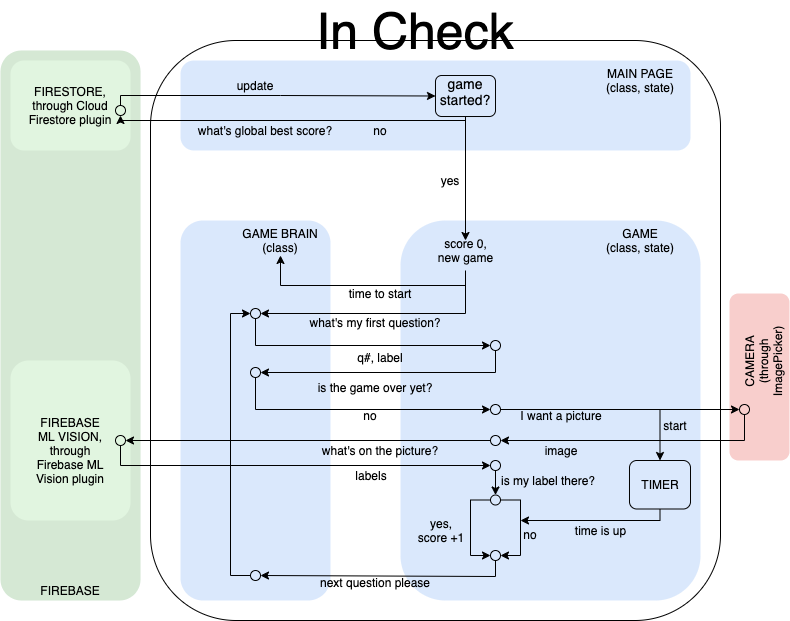

The diagram above was exported from draw.io. Its source (the exported page's mxGraphModel, read from the mxfile embedded in the PNG):
<mxGraphModel dx="1298" dy="817" grid="1" gridSize="10" guides="1" tooltips="1" connect="1" arrows="1" fold="1" page="1" pageScale="1" pageWidth="827" pageHeight="1169" math="0" shadow="0">
  <root>
    <mxCell id="WIyWlLk6GJQsqaUBKTNV-0" />
    <mxCell id="WIyWlLk6GJQsqaUBKTNV-1" parent="WIyWlLk6GJQsqaUBKTNV-0" />
    <mxCell id="84AeSOiHKV5S3XMJYUuM-5" value="" style="rounded=1;whiteSpace=wrap;html=1;shadow=0;glass=0;comic=0;fillColor=#d5e8d4;strokeColor=none;" vertex="1" parent="WIyWlLk6GJQsqaUBKTNV-1">
      <mxGeometry x="10" y="130" width="140" height="550" as="geometry" />
    </mxCell>
    <mxCell id="84AeSOiHKV5S3XMJYUuM-3" value="" style="rounded=1;whiteSpace=wrap;html=1;shadow=0;glass=0;comic=0;strokeColor=none;fillColor=#E1F5E0;" vertex="1" parent="WIyWlLk6GJQsqaUBKTNV-1">
      <mxGeometry x="20" y="140" width="120" height="90" as="geometry" />
    </mxCell>
    <mxCell id="84AeSOiHKV5S3XMJYUuM-0" value="" style="rounded=1;whiteSpace=wrap;html=1;fillColor=#dae8fc;strokeColor=none;" vertex="1" parent="WIyWlLk6GJQsqaUBKTNV-1">
      <mxGeometry x="190" y="140" width="510" height="90" as="geometry" />
    </mxCell>
    <mxCell id="84AeSOiHKV5S3XMJYUuM-1" value="" style="rounded=1;whiteSpace=wrap;html=1;shadow=0;comic=0;glass=0;fillColor=#dae8fc;strokeColor=none;" vertex="1" parent="WIyWlLk6GJQsqaUBKTNV-1">
      <mxGeometry x="410" y="300" width="300" height="380" as="geometry" />
    </mxCell>
    <mxCell id="84AeSOiHKV5S3XMJYUuM-2" value="" style="rounded=1;whiteSpace=wrap;html=1;shadow=0;glass=0;comic=0;fillColor=#dae8fc;strokeColor=none;" vertex="1" parent="WIyWlLk6GJQsqaUBKTNV-1">
      <mxGeometry x="190" y="300" width="150" height="380" as="geometry" />
    </mxCell>
    <mxCell id="84AeSOiHKV5S3XMJYUuM-40" style="edgeStyle=orthogonalEdgeStyle;rounded=0;orthogonalLoop=1;jettySize=auto;html=1;entryX=0;entryY=0.5;entryDx=0;entryDy=0;exitX=0.5;exitY=0;exitDx=0;exitDy=0;" edge="1" parent="WIyWlLk6GJQsqaUBKTNV-1" source="84AeSOiHKV5S3XMJYUuM-49" target="84AeSOiHKV5S3XMJYUuM-41">
      <mxGeometry relative="1" as="geometry">
        <mxPoint x="141" y="180" as="sourcePoint" />
        <Array as="points">
          <mxPoint x="130" y="175" />
          <mxPoint x="290" y="175" />
        </Array>
      </mxGeometry>
    </mxCell>
    <mxCell id="84AeSOiHKV5S3XMJYUuM-4" value="" style="rounded=1;whiteSpace=wrap;html=1;shadow=0;glass=0;comic=0;strokeColor=none;fillColor=#E1F5E0;" vertex="1" parent="WIyWlLk6GJQsqaUBKTNV-1">
      <mxGeometry x="20" y="440" width="120" height="160" as="geometry" />
    </mxCell>
    <mxCell id="84AeSOiHKV5S3XMJYUuM-7" value="" style="rounded=1;whiteSpace=wrap;html=1;shadow=0;glass=0;comic=0;fillColor=#f8cecc;strokeColor=none;" vertex="1" parent="WIyWlLk6GJQsqaUBKTNV-1">
      <mxGeometry x="739" y="373" width="60" height="167" as="geometry" />
    </mxCell>
    <mxCell id="84AeSOiHKV5S3XMJYUuM-37" style="edgeStyle=orthogonalEdgeStyle;rounded=0;orthogonalLoop=1;jettySize=auto;html=1;entryX=0.5;entryY=0;entryDx=0;entryDy=0;exitX=0.5;exitY=1;exitDx=0;exitDy=0;" edge="1" parent="WIyWlLk6GJQsqaUBKTNV-1" source="84AeSOiHKV5S3XMJYUuM-41" target="84AeSOiHKV5S3XMJYUuM-10">
      <mxGeometry relative="1" as="geometry">
        <mxPoint x="475" y="200" as="sourcePoint" />
      </mxGeometry>
    </mxCell>
    <mxCell id="84AeSOiHKV5S3XMJYUuM-38" style="edgeStyle=orthogonalEdgeStyle;rounded=0;orthogonalLoop=1;jettySize=auto;html=1;entryX=0.5;entryY=1;entryDx=0;entryDy=0;" edge="1" parent="WIyWlLk6GJQsqaUBKTNV-1" target="84AeSOiHKV5S3XMJYUuM-49">
      <mxGeometry relative="1" as="geometry">
        <mxPoint x="475" y="200" as="sourcePoint" />
        <Array as="points">
          <mxPoint x="130" y="200" />
        </Array>
      </mxGeometry>
    </mxCell>
    <mxCell id="84AeSOiHKV5S3XMJYUuM-8" value="&lt;font style=&quot;font-size: 14px&quot;&gt;game started?&lt;/font&gt;" style="text;html=1;strokeColor=none;fillColor=none;align=center;verticalAlign=middle;whiteSpace=wrap;rounded=0;shadow=0;glass=0;comic=0;" vertex="1" parent="WIyWlLk6GJQsqaUBKTNV-1">
      <mxGeometry x="450" y="161" width="50" height="20" as="geometry" />
    </mxCell>
    <mxCell id="84AeSOiHKV5S3XMJYUuM-53" style="edgeStyle=orthogonalEdgeStyle;rounded=0;orthogonalLoop=1;jettySize=auto;html=1;entryX=1;entryY=0.5;entryDx=0;entryDy=0;" edge="1" parent="WIyWlLk6GJQsqaUBKTNV-1">
      <mxGeometry relative="1" as="geometry">
        <mxPoint x="475" y="350" as="sourcePoint" />
        <mxPoint x="290" y="335" as="targetPoint" />
        <Array as="points">
          <mxPoint x="475" y="365" />
        </Array>
      </mxGeometry>
    </mxCell>
    <mxCell id="84AeSOiHKV5S3XMJYUuM-56" style="edgeStyle=orthogonalEdgeStyle;rounded=0;orthogonalLoop=1;jettySize=auto;html=1;entryX=1;entryY=0.5;entryDx=0;entryDy=0;" edge="1" parent="WIyWlLk6GJQsqaUBKTNV-1" target="84AeSOiHKV5S3XMJYUuM-54">
      <mxGeometry relative="1" as="geometry">
        <mxPoint x="475" y="360" as="sourcePoint" />
        <Array as="points">
          <mxPoint x="475" y="393" />
        </Array>
      </mxGeometry>
    </mxCell>
    <mxCell id="84AeSOiHKV5S3XMJYUuM-10" value="score 0,&lt;br&gt;new game" style="text;html=1;strokeColor=none;fillColor=none;align=center;verticalAlign=middle;whiteSpace=wrap;rounded=0;shadow=0;glass=0;comic=0;" vertex="1" parent="WIyWlLk6GJQsqaUBKTNV-1">
      <mxGeometry x="442.5" y="320" width="65" height="20" as="geometry" />
    </mxCell>
    <mxCell id="84AeSOiHKV5S3XMJYUuM-13" value="yes" style="text;html=1;strokeColor=none;fillColor=none;align=center;verticalAlign=middle;whiteSpace=wrap;rounded=0;shadow=0;glass=0;comic=0;" vertex="1" parent="WIyWlLk6GJQsqaUBKTNV-1">
      <mxGeometry x="440" y="250" width="40" height="20" as="geometry" />
    </mxCell>
    <mxCell id="84AeSOiHKV5S3XMJYUuM-14" value="no" style="text;html=1;strokeColor=none;fillColor=none;align=center;verticalAlign=middle;whiteSpace=wrap;rounded=0;shadow=0;glass=0;comic=0;" vertex="1" parent="WIyWlLk6GJQsqaUBKTNV-1">
      <mxGeometry x="370" y="200" width="40" height="20" as="geometry" />
    </mxCell>
    <mxCell id="84AeSOiHKV5S3XMJYUuM-15" value="what's global best score?" style="text;html=1;strokeColor=none;fillColor=none;align=center;verticalAlign=middle;whiteSpace=wrap;rounded=0;shadow=0;glass=0;comic=0;" vertex="1" parent="WIyWlLk6GJQsqaUBKTNV-1">
      <mxGeometry x="200" y="200" width="150" height="20" as="geometry" />
    </mxCell>
    <mxCell id="84AeSOiHKV5S3XMJYUuM-16" value="FIRESTORE, through Cloud Firestore plugin" style="text;html=1;strokeColor=none;fillColor=none;align=center;verticalAlign=middle;whiteSpace=wrap;rounded=0;shadow=0;glass=0;comic=0;" vertex="1" parent="WIyWlLk6GJQsqaUBKTNV-1">
      <mxGeometry x="35" y="175" width="90" height="20" as="geometry" />
    </mxCell>
    <mxCell id="84AeSOiHKV5S3XMJYUuM-17" value="FIREBASE ML VISION,&lt;br&gt;through Firebase ML Vision plugin" style="text;html=1;strokeColor=none;fillColor=none;align=center;verticalAlign=middle;whiteSpace=wrap;rounded=0;shadow=0;glass=0;comic=0;" vertex="1" parent="WIyWlLk6GJQsqaUBKTNV-1">
      <mxGeometry x="40" y="520" width="80" height="20" as="geometry" />
    </mxCell>
    <mxCell id="84AeSOiHKV5S3XMJYUuM-18" value="FIREBASE" style="text;html=1;strokeColor=none;fillColor=none;align=center;verticalAlign=middle;whiteSpace=wrap;rounded=0;shadow=0;glass=0;comic=0;" vertex="1" parent="WIyWlLk6GJQsqaUBKTNV-1">
      <mxGeometry x="60" y="660" width="40" height="20" as="geometry" />
    </mxCell>
    <mxCell id="84AeSOiHKV5S3XMJYUuM-19" value="CAMERA (through ImagePicker)" style="text;html=1;strokeColor=none;fillColor=none;align=center;verticalAlign=middle;whiteSpace=wrap;rounded=0;shadow=0;glass=0;comic=0;rotation=-90;" vertex="1" parent="WIyWlLk6GJQsqaUBKTNV-1">
      <mxGeometry x="728" y="431" width="90" height="20" as="geometry" />
    </mxCell>
    <mxCell id="84AeSOiHKV5S3XMJYUuM-20" value="MAIN PAGE (class, state)" style="text;html=1;strokeColor=none;fillColor=none;align=center;verticalAlign=middle;whiteSpace=wrap;rounded=0;shadow=0;glass=0;comic=0;" vertex="1" parent="WIyWlLk6GJQsqaUBKTNV-1">
      <mxGeometry x="610" y="150" width="80" height="20" as="geometry" />
    </mxCell>
    <mxCell id="84AeSOiHKV5S3XMJYUuM-21" value="GAME&lt;br&gt;(class, state)" style="text;html=1;strokeColor=none;fillColor=none;align=center;verticalAlign=middle;whiteSpace=wrap;rounded=0;shadow=0;glass=0;comic=0;" vertex="1" parent="WIyWlLk6GJQsqaUBKTNV-1">
      <mxGeometry x="610" y="310" width="80" height="20" as="geometry" />
    </mxCell>
    <mxCell id="84AeSOiHKV5S3XMJYUuM-22" value="GAME BRAIN&lt;br&gt;(class)" style="text;html=1;strokeColor=none;fillColor=none;align=center;verticalAlign=middle;whiteSpace=wrap;rounded=0;shadow=0;glass=0;comic=0;" vertex="1" parent="WIyWlLk6GJQsqaUBKTNV-1">
      <mxGeometry x="250" y="310" width="80" height="20" as="geometry" />
    </mxCell>
    <mxCell id="84AeSOiHKV5S3XMJYUuM-23" value="time to start" style="text;html=1;strokeColor=none;fillColor=none;align=center;verticalAlign=middle;whiteSpace=wrap;rounded=0;shadow=0;glass=0;comic=0;" vertex="1" parent="WIyWlLk6GJQsqaUBKTNV-1">
      <mxGeometry x="350" y="363" width="80" height="20" as="geometry" />
    </mxCell>
    <mxCell id="84AeSOiHKV5S3XMJYUuM-24" value="what's my first question?" style="text;html=1;strokeColor=none;fillColor=none;align=center;verticalAlign=middle;whiteSpace=wrap;rounded=0;shadow=0;glass=0;comic=0;" vertex="1" parent="WIyWlLk6GJQsqaUBKTNV-1">
      <mxGeometry x="300" y="392" width="170" height="20" as="geometry" />
    </mxCell>
    <mxCell id="84AeSOiHKV5S3XMJYUuM-25" value="q#, label" style="text;html=1;strokeColor=none;fillColor=none;align=center;verticalAlign=middle;whiteSpace=wrap;rounded=0;shadow=0;glass=0;comic=0;" vertex="1" parent="WIyWlLk6GJQsqaUBKTNV-1">
      <mxGeometry x="350" y="427" width="80" height="20" as="geometry" />
    </mxCell>
    <mxCell id="84AeSOiHKV5S3XMJYUuM-26" value="is the game over yet?" style="text;html=1;strokeColor=none;fillColor=none;align=center;verticalAlign=middle;whiteSpace=wrap;rounded=0;shadow=0;glass=0;comic=0;" vertex="1" parent="WIyWlLk6GJQsqaUBKTNV-1">
      <mxGeometry x="325" y="457" width="120" height="20" as="geometry" />
    </mxCell>
    <mxCell id="84AeSOiHKV5S3XMJYUuM-27" value="no" style="text;html=1;strokeColor=none;fillColor=none;align=center;verticalAlign=middle;whiteSpace=wrap;rounded=0;shadow=0;glass=0;comic=0;" vertex="1" parent="WIyWlLk6GJQsqaUBKTNV-1">
      <mxGeometry x="340" y="485" width="80" height="20" as="geometry" />
    </mxCell>
    <mxCell id="84AeSOiHKV5S3XMJYUuM-28" value="I want a picture" style="text;html=1;strokeColor=none;fillColor=none;align=center;verticalAlign=middle;whiteSpace=wrap;rounded=0;shadow=0;glass=0;comic=0;" vertex="1" parent="WIyWlLk6GJQsqaUBKTNV-1">
      <mxGeometry x="526" y="485" width="90" height="20" as="geometry" />
    </mxCell>
    <mxCell id="84AeSOiHKV5S3XMJYUuM-29" value="image" style="text;html=1;strokeColor=none;fillColor=none;align=center;verticalAlign=middle;whiteSpace=wrap;rounded=0;shadow=0;glass=0;comic=0;" vertex="1" parent="WIyWlLk6GJQsqaUBKTNV-1">
      <mxGeometry x="551" y="520" width="40" height="20" as="geometry" />
    </mxCell>
    <mxCell id="84AeSOiHKV5S3XMJYUuM-31" value="what's on the picture?" style="text;html=1;strokeColor=none;fillColor=none;align=center;verticalAlign=middle;whiteSpace=wrap;rounded=0;shadow=0;glass=0;comic=0;" vertex="1" parent="WIyWlLk6GJQsqaUBKTNV-1">
      <mxGeometry x="310" y="520" width="160" height="20" as="geometry" />
    </mxCell>
    <mxCell id="84AeSOiHKV5S3XMJYUuM-32" value="labels" style="text;html=1;strokeColor=none;fillColor=none;align=center;verticalAlign=middle;whiteSpace=wrap;rounded=0;shadow=0;glass=0;comic=0;" vertex="1" parent="WIyWlLk6GJQsqaUBKTNV-1">
      <mxGeometry x="361" y="545" width="40" height="20" as="geometry" />
    </mxCell>
    <mxCell id="84AeSOiHKV5S3XMJYUuM-33" value="is my label there?" style="text;html=1;strokeColor=none;fillColor=none;align=center;verticalAlign=middle;whiteSpace=wrap;rounded=0;shadow=0;glass=0;comic=0;" vertex="1" parent="WIyWlLk6GJQsqaUBKTNV-1">
      <mxGeometry x="500" y="550" width="116" height="20" as="geometry" />
    </mxCell>
    <mxCell id="84AeSOiHKV5S3XMJYUuM-34" value="yes,&lt;br&gt;score +1" style="text;html=1;strokeColor=none;fillColor=none;align=center;verticalAlign=middle;whiteSpace=wrap;rounded=0;shadow=0;glass=0;comic=0;" vertex="1" parent="WIyWlLk6GJQsqaUBKTNV-1">
      <mxGeometry x="426" y="600" width="50" height="20" as="geometry" />
    </mxCell>
    <mxCell id="84AeSOiHKV5S3XMJYUuM-35" value="no" style="text;html=1;strokeColor=none;fillColor=none;align=center;verticalAlign=middle;whiteSpace=wrap;rounded=0;shadow=0;glass=0;comic=0;" vertex="1" parent="WIyWlLk6GJQsqaUBKTNV-1">
      <mxGeometry x="520" y="604" width="40" height="20" as="geometry" />
    </mxCell>
    <mxCell id="84AeSOiHKV5S3XMJYUuM-36" value="next question please" style="text;html=1;strokeColor=none;fillColor=none;align=center;verticalAlign=middle;whiteSpace=wrap;rounded=0;shadow=0;glass=0;comic=0;" vertex="1" parent="WIyWlLk6GJQsqaUBKTNV-1">
      <mxGeometry x="310" y="652" width="150" height="20" as="geometry" />
    </mxCell>
    <mxCell id="84AeSOiHKV5S3XMJYUuM-39" value="update" style="text;html=1;strokeColor=none;fillColor=none;align=center;verticalAlign=middle;whiteSpace=wrap;rounded=0;shadow=0;glass=0;comic=0;" vertex="1" parent="WIyWlLk6GJQsqaUBKTNV-1">
      <mxGeometry x="215" y="155" width="100" height="20" as="geometry" />
    </mxCell>
    <mxCell id="84AeSOiHKV5S3XMJYUuM-41" value="" style="rounded=1;whiteSpace=wrap;html=1;shadow=0;glass=0;comic=0;fillColor=none;" vertex="1" parent="WIyWlLk6GJQsqaUBKTNV-1">
      <mxGeometry x="445" y="155" width="60" height="41" as="geometry" />
    </mxCell>
    <mxCell id="84AeSOiHKV5S3XMJYUuM-62" style="edgeStyle=orthogonalEdgeStyle;rounded=0;orthogonalLoop=1;jettySize=auto;html=1;entryX=1;entryY=0.5;entryDx=0;entryDy=0;" edge="1" parent="WIyWlLk6GJQsqaUBKTNV-1" source="84AeSOiHKV5S3XMJYUuM-48" target="84AeSOiHKV5S3XMJYUuM-61">
      <mxGeometry relative="1" as="geometry">
        <Array as="points">
          <mxPoint x="505" y="452" />
        </Array>
      </mxGeometry>
    </mxCell>
    <mxCell id="84AeSOiHKV5S3XMJYUuM-48" value="" style="ellipse;whiteSpace=wrap;html=1;rounded=1;shadow=0;glass=0;comic=0;fillColor=none;" vertex="1" parent="WIyWlLk6GJQsqaUBKTNV-1">
      <mxGeometry x="500" y="420" width="10" height="10" as="geometry" />
    </mxCell>
    <mxCell id="84AeSOiHKV5S3XMJYUuM-49" value="" style="ellipse;whiteSpace=wrap;html=1;rounded=1;shadow=0;glass=0;comic=0;fillColor=none;" vertex="1" parent="WIyWlLk6GJQsqaUBKTNV-1">
      <mxGeometry x="125" y="185" width="10" height="10" as="geometry" />
    </mxCell>
    <mxCell id="84AeSOiHKV5S3XMJYUuM-58" style="edgeStyle=orthogonalEdgeStyle;rounded=0;orthogonalLoop=1;jettySize=auto;html=1;entryX=0;entryY=0.5;entryDx=0;entryDy=0;" edge="1" parent="WIyWlLk6GJQsqaUBKTNV-1" source="84AeSOiHKV5S3XMJYUuM-54" target="84AeSOiHKV5S3XMJYUuM-48">
      <mxGeometry relative="1" as="geometry">
        <Array as="points">
          <mxPoint x="265" y="425" />
        </Array>
      </mxGeometry>
    </mxCell>
    <mxCell id="84AeSOiHKV5S3XMJYUuM-54" value="" style="ellipse;whiteSpace=wrap;html=1;rounded=1;shadow=0;glass=0;comic=0;fillColor=none;" vertex="1" parent="WIyWlLk6GJQsqaUBKTNV-1">
      <mxGeometry x="260" y="388" width="10" height="10" as="geometry" />
    </mxCell>
    <mxCell id="84AeSOiHKV5S3XMJYUuM-65" style="edgeStyle=orthogonalEdgeStyle;rounded=0;orthogonalLoop=1;jettySize=auto;html=1;entryX=0;entryY=0.5;entryDx=0;entryDy=0;" edge="1" parent="WIyWlLk6GJQsqaUBKTNV-1" source="84AeSOiHKV5S3XMJYUuM-61" target="84AeSOiHKV5S3XMJYUuM-64">
      <mxGeometry relative="1" as="geometry">
        <Array as="points">
          <mxPoint x="265" y="489" />
        </Array>
      </mxGeometry>
    </mxCell>
    <mxCell id="84AeSOiHKV5S3XMJYUuM-61" value="" style="ellipse;whiteSpace=wrap;html=1;rounded=1;shadow=0;glass=0;comic=0;fillColor=none;" vertex="1" parent="WIyWlLk6GJQsqaUBKTNV-1">
      <mxGeometry x="260" y="447" width="10" height="10" as="geometry" />
    </mxCell>
    <mxCell id="84AeSOiHKV5S3XMJYUuM-69" style="edgeStyle=orthogonalEdgeStyle;rounded=0;orthogonalLoop=1;jettySize=auto;html=1;entryX=0;entryY=0.5;entryDx=0;entryDy=0;" edge="1" parent="WIyWlLk6GJQsqaUBKTNV-1" source="84AeSOiHKV5S3XMJYUuM-64" target="84AeSOiHKV5S3XMJYUuM-68">
      <mxGeometry relative="1" as="geometry" />
    </mxCell>
    <mxCell id="84AeSOiHKV5S3XMJYUuM-93" style="edgeStyle=orthogonalEdgeStyle;rounded=0;orthogonalLoop=1;jettySize=auto;html=1;entryX=0.5;entryY=0;entryDx=0;entryDy=0;" edge="1" parent="WIyWlLk6GJQsqaUBKTNV-1" source="84AeSOiHKV5S3XMJYUuM-64" target="84AeSOiHKV5S3XMJYUuM-88">
      <mxGeometry relative="1" as="geometry" />
    </mxCell>
    <mxCell id="84AeSOiHKV5S3XMJYUuM-64" value="" style="ellipse;whiteSpace=wrap;html=1;rounded=1;shadow=0;glass=0;comic=0;fillColor=none;fontStyle=0" vertex="1" parent="WIyWlLk6GJQsqaUBKTNV-1">
      <mxGeometry x="500" y="484" width="10" height="10" as="geometry" />
    </mxCell>
    <mxCell id="84AeSOiHKV5S3XMJYUuM-71" style="edgeStyle=orthogonalEdgeStyle;rounded=0;orthogonalLoop=1;jettySize=auto;html=1;entryX=1;entryY=0.5;entryDx=0;entryDy=0;" edge="1" parent="WIyWlLk6GJQsqaUBKTNV-1" source="84AeSOiHKV5S3XMJYUuM-68" target="84AeSOiHKV5S3XMJYUuM-70">
      <mxGeometry relative="1" as="geometry">
        <Array as="points">
          <mxPoint x="754" y="520" />
        </Array>
      </mxGeometry>
    </mxCell>
    <mxCell id="84AeSOiHKV5S3XMJYUuM-68" value="" style="ellipse;whiteSpace=wrap;html=1;rounded=1;shadow=0;glass=0;comic=0;fillColor=none;" vertex="1" parent="WIyWlLk6GJQsqaUBKTNV-1">
      <mxGeometry x="749" y="484" width="10" height="10" as="geometry" />
    </mxCell>
    <mxCell id="84AeSOiHKV5S3XMJYUuM-73" style="edgeStyle=orthogonalEdgeStyle;rounded=0;orthogonalLoop=1;jettySize=auto;html=1;entryX=1;entryY=0.5;entryDx=0;entryDy=0;" edge="1" parent="WIyWlLk6GJQsqaUBKTNV-1" source="84AeSOiHKV5S3XMJYUuM-70" target="84AeSOiHKV5S3XMJYUuM-72">
      <mxGeometry relative="1" as="geometry" />
    </mxCell>
    <mxCell id="84AeSOiHKV5S3XMJYUuM-70" value="" style="ellipse;whiteSpace=wrap;html=1;rounded=1;shadow=0;glass=0;comic=0;fillColor=none;" vertex="1" parent="WIyWlLk6GJQsqaUBKTNV-1">
      <mxGeometry x="500" y="515" width="10" height="10" as="geometry" />
    </mxCell>
    <mxCell id="84AeSOiHKV5S3XMJYUuM-75" style="edgeStyle=orthogonalEdgeStyle;rounded=0;orthogonalLoop=1;jettySize=auto;html=1;entryX=0;entryY=0.5;entryDx=0;entryDy=0;" edge="1" parent="WIyWlLk6GJQsqaUBKTNV-1" source="84AeSOiHKV5S3XMJYUuM-72" target="84AeSOiHKV5S3XMJYUuM-74">
      <mxGeometry relative="1" as="geometry">
        <Array as="points">
          <mxPoint x="130" y="545" />
        </Array>
      </mxGeometry>
    </mxCell>
    <mxCell id="84AeSOiHKV5S3XMJYUuM-72" value="" style="ellipse;whiteSpace=wrap;html=1;rounded=1;shadow=0;glass=0;comic=0;fillColor=none;" vertex="1" parent="WIyWlLk6GJQsqaUBKTNV-1">
      <mxGeometry x="125" y="515" width="10" height="10" as="geometry" />
    </mxCell>
    <mxCell id="84AeSOiHKV5S3XMJYUuM-77" style="edgeStyle=orthogonalEdgeStyle;rounded=0;orthogonalLoop=1;jettySize=auto;html=1;entryX=0.5;entryY=0;entryDx=0;entryDy=0;" edge="1" parent="WIyWlLk6GJQsqaUBKTNV-1" source="84AeSOiHKV5S3XMJYUuM-74" target="84AeSOiHKV5S3XMJYUuM-76">
      <mxGeometry relative="1" as="geometry" />
    </mxCell>
    <mxCell id="84AeSOiHKV5S3XMJYUuM-74" value="" style="ellipse;whiteSpace=wrap;html=1;rounded=1;shadow=0;glass=0;comic=0;fillColor=none;" vertex="1" parent="WIyWlLk6GJQsqaUBKTNV-1">
      <mxGeometry x="500" y="540" width="10" height="10" as="geometry" />
    </mxCell>
    <mxCell id="84AeSOiHKV5S3XMJYUuM-81" style="edgeStyle=orthogonalEdgeStyle;rounded=0;orthogonalLoop=1;jettySize=auto;html=1;entryX=0;entryY=0.5;entryDx=0;entryDy=0;" edge="1" parent="WIyWlLk6GJQsqaUBKTNV-1" source="84AeSOiHKV5S3XMJYUuM-76" target="84AeSOiHKV5S3XMJYUuM-78">
      <mxGeometry relative="1" as="geometry">
        <Array as="points">
          <mxPoint x="480" y="580" />
          <mxPoint x="480" y="635" />
        </Array>
      </mxGeometry>
    </mxCell>
    <mxCell id="84AeSOiHKV5S3XMJYUuM-82" style="edgeStyle=orthogonalEdgeStyle;rounded=0;orthogonalLoop=1;jettySize=auto;html=1;entryX=1;entryY=0.5;entryDx=0;entryDy=0;" edge="1" parent="WIyWlLk6GJQsqaUBKTNV-1" source="84AeSOiHKV5S3XMJYUuM-76" target="84AeSOiHKV5S3XMJYUuM-78">
      <mxGeometry relative="1" as="geometry">
        <Array as="points">
          <mxPoint x="530" y="580" />
          <mxPoint x="530" y="635" />
        </Array>
      </mxGeometry>
    </mxCell>
    <mxCell id="84AeSOiHKV5S3XMJYUuM-76" value="" style="ellipse;whiteSpace=wrap;html=1;rounded=1;shadow=0;glass=0;comic=0;fillColor=none;" vertex="1" parent="WIyWlLk6GJQsqaUBKTNV-1">
      <mxGeometry x="500" y="574.5" width="10" height="10" as="geometry" />
    </mxCell>
    <mxCell id="84AeSOiHKV5S3XMJYUuM-84" style="edgeStyle=orthogonalEdgeStyle;rounded=0;orthogonalLoop=1;jettySize=auto;html=1;entryX=1;entryY=0.5;entryDx=0;entryDy=0;exitX=0.5;exitY=1;exitDx=0;exitDy=0;" edge="1" parent="WIyWlLk6GJQsqaUBKTNV-1" source="84AeSOiHKV5S3XMJYUuM-78" target="84AeSOiHKV5S3XMJYUuM-83">
      <mxGeometry relative="1" as="geometry">
        <mxPoint x="505" y="636" as="sourcePoint" />
        <mxPoint x="80" y="656" as="targetPoint" />
        <Array as="points">
          <mxPoint x="505" y="656" />
        </Array>
      </mxGeometry>
    </mxCell>
    <mxCell id="84AeSOiHKV5S3XMJYUuM-78" value="" style="ellipse;whiteSpace=wrap;html=1;rounded=1;shadow=0;glass=0;comic=0;fillColor=none;" vertex="1" parent="WIyWlLk6GJQsqaUBKTNV-1">
      <mxGeometry x="500" y="630" width="10" height="10" as="geometry" />
    </mxCell>
    <mxCell id="84AeSOiHKV5S3XMJYUuM-87" style="edgeStyle=orthogonalEdgeStyle;rounded=0;orthogonalLoop=1;jettySize=auto;html=1;entryX=0;entryY=0.5;entryDx=0;entryDy=0;" edge="1" parent="WIyWlLk6GJQsqaUBKTNV-1" source="84AeSOiHKV5S3XMJYUuM-83" target="84AeSOiHKV5S3XMJYUuM-54">
      <mxGeometry relative="1" as="geometry">
        <Array as="points">
          <mxPoint x="240" y="655" />
          <mxPoint x="240" y="393" />
        </Array>
      </mxGeometry>
    </mxCell>
    <mxCell id="84AeSOiHKV5S3XMJYUuM-83" value="" style="ellipse;whiteSpace=wrap;html=1;rounded=1;shadow=0;glass=0;comic=0;fillColor=none;" vertex="1" parent="WIyWlLk6GJQsqaUBKTNV-1">
      <mxGeometry x="260" y="650" width="10" height="10" as="geometry" />
    </mxCell>
    <mxCell id="84AeSOiHKV5S3XMJYUuM-91" style="edgeStyle=orthogonalEdgeStyle;rounded=0;orthogonalLoop=1;jettySize=auto;html=1;" edge="1" parent="WIyWlLk6GJQsqaUBKTNV-1" source="84AeSOiHKV5S3XMJYUuM-88">
      <mxGeometry relative="1" as="geometry">
        <mxPoint x="530" y="600" as="targetPoint" />
        <Array as="points">
          <mxPoint x="670" y="600" />
        </Array>
      </mxGeometry>
    </mxCell>
    <mxCell id="84AeSOiHKV5S3XMJYUuM-88" value="" style="rounded=1;whiteSpace=wrap;html=1;shadow=0;glass=0;comic=0;fillColor=none;" vertex="1" parent="WIyWlLk6GJQsqaUBKTNV-1">
      <mxGeometry x="639" y="540" width="61" height="48.5" as="geometry" />
    </mxCell>
    <mxCell id="84AeSOiHKV5S3XMJYUuM-89" value="TIMER" style="text;html=1;strokeColor=none;fillColor=none;align=center;verticalAlign=middle;whiteSpace=wrap;rounded=0;shadow=0;glass=0;comic=0;rotation=0;" vertex="1" parent="WIyWlLk6GJQsqaUBKTNV-1">
      <mxGeometry x="650" y="553.5" width="40" height="20" as="geometry" />
    </mxCell>
    <mxCell id="84AeSOiHKV5S3XMJYUuM-94" value="start" style="text;html=1;strokeColor=none;fillColor=none;align=center;verticalAlign=middle;whiteSpace=wrap;rounded=0;shadow=0;glass=0;comic=0;" vertex="1" parent="WIyWlLk6GJQsqaUBKTNV-1">
      <mxGeometry x="665" y="495" width="40" height="20" as="geometry" />
    </mxCell>
    <mxCell id="84AeSOiHKV5S3XMJYUuM-96" value="time is up" style="text;html=1;strokeColor=none;fillColor=none;align=center;verticalAlign=middle;whiteSpace=wrap;rounded=0;shadow=0;glass=0;comic=0;" vertex="1" parent="WIyWlLk6GJQsqaUBKTNV-1">
      <mxGeometry x="580" y="600" width="61" height="20" as="geometry" />
    </mxCell>
    <mxCell id="84AeSOiHKV5S3XMJYUuM-97" value="" style="rounded=1;whiteSpace=wrap;html=1;shadow=0;glass=0;comic=0;fillColor=none;" vertex="1" parent="WIyWlLk6GJQsqaUBKTNV-1">
      <mxGeometry x="160" y="120" width="570" height="580" as="geometry" />
    </mxCell>
    <mxCell id="84AeSOiHKV5S3XMJYUuM-99" value="In Check" style="text;html=1;strokeColor=none;fillColor=none;align=center;verticalAlign=middle;whiteSpace=wrap;rounded=0;shadow=0;glass=0;comic=0;fontSize=50;" vertex="1" parent="WIyWlLk6GJQsqaUBKTNV-1">
      <mxGeometry x="290" y="100" width="270" height="20" as="geometry" />
    </mxCell>
  </root>
</mxGraphModel>